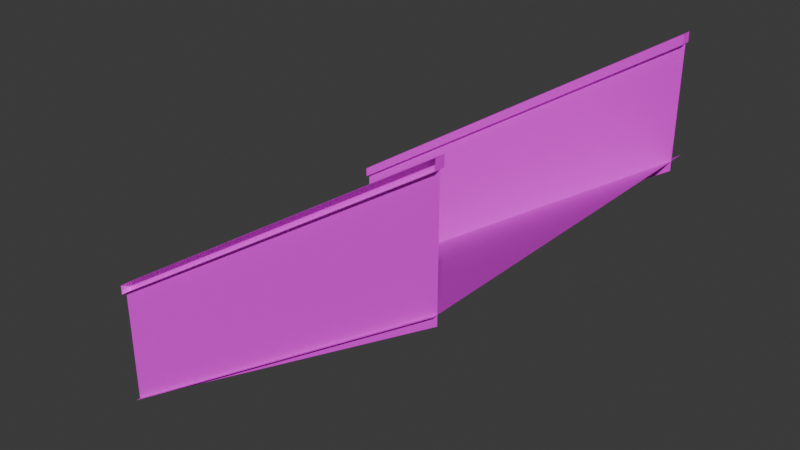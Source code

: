 # Source: stairs.blend  (saved by Blender 4.4.30; exported with 4.5.12 LTS)
import bpy
from mathutils import Matrix  # noqa: F401  (used for matrix-valued properties, if any)

bpy.ops.wm.read_factory_settings(use_empty=True)
scene = bpy.context.scene
scene.name = 'Scene'

# ---- images (referenced by path relative to the original .blend; pixels are not part of the script)
import os
ASSET_DIR = os.environ.get("B2B_ASSET_DIR", "")  # directory of the original .blend (textures are referenced by path, not embedded)
HERE = os.path.dirname(os.path.abspath(__file__))  # packed textures are extracted next to this script under _unpacked/

def load_image(name, relpath, width, height, colorspace="sRGB"):
    """Load a texture the original file referenced (path relative to the .blend, or extracted next to this script)."""
    p = next((c for c in (os.path.join(HERE, relpath), os.path.join(ASSET_DIR, relpath)) if relpath and os.path.exists(c)), "")
    if p:
        img = bpy.data.images.load(p, check_existing=True)
        img.name = name
    else:  # same state as the original file: an image datablock whose file is absent (Cycles renders it pink)
        img = bpy.data.images.new(name, width, height)
        img.source = "FILE"
        img.filepath = "//" + (relpath or name)
    img.colorspace_settings.name = colorspace
    return img
img_hostel_stairs_window_png = load_image('hostel_stairs_window.png', 'hostel_stairs_window.png', 1024, 1024, 'sRGB')
img_hostel_floors_and_walls_png = load_image('hostel_floors_and_walls.png', 'hostel_floors_and_walls.png', 1024, 1024, 'sRGB')

# ---- materials (node trees are filled in below, after node groups)
mat_hostel_window_stairs = bpy.data.materials.new('hostel_window_stairs')
mat_hostel_walls = bpy.data.materials.new('hostel_walls')

# ---- material node trees
mat_hostel_window_stairs.use_nodes = True; mat_hostel_window_stairs.node_tree.nodes.clear()
_N = mat_hostel_window_stairs.node_tree.nodes; _L = mat_hostel_window_stairs.node_tree.links
n0 = _N.new('ShaderNodeOutputMaterial'); n0.name = 'Material Output'; n0.location = (245, 302)
n1 = _N.new('ShaderNodeBsdfPrincipled'); n1.name = 'Principled BSDF'; n1.location = (-45, 302)
n1.inputs[2].default_value = 1.0
n2 = _N.new('ShaderNodeTexImage'); n2.name = 'Image Texture'; n2.location = (-335, 280)
n2.image = img_hostel_stairs_window_png
n2.interpolation = 'Closest'
_L.new(n1.outputs[0], n0.inputs[0])
_L.new(n2.outputs[0], n1.inputs[0])
_L.new(n2.outputs[1], n1.inputs[4])
n0.is_active_output = True
mat_hostel_walls.use_nodes = True; mat_hostel_walls.node_tree.nodes.clear()
_N = mat_hostel_walls.node_tree.nodes; _L = mat_hostel_walls.node_tree.links
n0 = _N.new('ShaderNodeOutputMaterial'); n0.name = 'Material Output'; n0.location = (300, 300)
n1 = _N.new('ShaderNodeBsdfDiffuse'); n1.name = 'Diffuse BSDF'; n1.location = (10, 300)
n1.inputs[1].default_value = 1.0
n2 = _N.new('ShaderNodeTexImage'); n2.name = 'Image Texture'; n2.location = (-280, 278)
n2.image = img_hostel_floors_and_walls_png
n2.interpolation = 'Closest'
_L.new(n1.outputs[0], n0.inputs[0])
_L.new(n2.outputs[0], n1.inputs[0])
n0.is_active_output = True

# ---- world
world_world = bpy.data.worlds.new('World'); scene.world = world_world
world_world.use_nodes = True; world_world.node_tree.nodes.clear()
_N = world_world.node_tree.nodes; _L = world_world.node_tree.links
n0 = _N.new('ShaderNodeOutputWorld'); n0.name = 'World Output'; n0.location = (300, 300)
n1 = _N.new('ShaderNodeBackground'); n1.name = 'Background'; n1.location = (10, 300)
n1.inputs[0].default_value = (0.05088, 0.05088, 0.05088, 1.0)
_L.new(n1.outputs[0], n0.inputs[0])
n0.is_active_output = True
world_world.color = (0.05088, 0.05088, 0.05088)
world_world.sun_shadow_jitter_overblur = 0.0

# ---- meshes
me_cube_049 = bpy.data.meshes.new('Cube.049')
me_cube_049.from_pydata([(-0.38, -0.3695, -0.4082), (-0.38, 0.3945, -0.4082), (0.38, -0.3695, 0.09176), (0.38, 0.3945, 0.09176), (2.421e-08, 0.3945, -0.1582), (2.421e-08, -0.3695, -0.1582), (0.38, 0.3445, 0.3218), (-0.38, 0.3445, -0.1382), (0.38, 0.3645, 0.3218), (-0.38, 0.3645, -0.1382), (-0.38, 0.3645, -0.1582), (0.38, 0.3445, 0.3418), (-0.38, 0.3445, -0.1582), (0.38, 0.3645, 0.3418), (0.38, 0.354, 0.07176), (-0.38, 0.354, -0.1582), (0.38, 0.354, 0.3218), (-0.38, 0.354, -0.4082), (-5.588e-09, 0.354, -0.1682), (-5.588e-09, 0.354, 0.08176), (0.38, -0.3499, 0.3218), (-0.38, -0.3499, -0.1382), (0.38, -0.3699, 0.3218), (-0.38, -0.3699, -0.1382), (-0.38, -0.3699, -0.1582), (0.38, -0.3499, 0.3418), (-0.38, -0.3499, -0.1582), (0.38, -0.3699, 0.3418), (0.38, -0.3594, 0.07176), (-0.38, -0.3594, -0.1582), (0.38, -0.3594, 0.3218), (-0.38, -0.3594, -0.4082), (-5.588e-09, -0.3594, -0.1682), (-5.588e-09, -0.3594, 0.08176)], [], [(4, 1, 0, 5), (3, 4, 5, 2), (9, 10, 12, 7), (8, 10, 12, 6), (11, 6, 8, 13), (7, 11, 6, 12), (13, 11, 7, 9), (19, 18, 14, 16), (15, 17, 18, 19), (23, 21, 26, 24), (22, 24, 26, 20), (25, 27, 22, 20), (21, 25, 20, 26), (27, 25, 21, 23), (33, 30, 28, 32), (29, 33, 32, 31)])
_uv = me_cube_049.uv_layers.new(name='UVMap')
_uv.uv.foreach_set('vector', [0.5, 0.5, 0.5, 0.9999, 9.164e-05, 0.9999, 9.164e-05, 0.5, 0.5, 0.5, 0.5, 0.9844, 9.164e-05, 0.9844, 9.164e-05, 0.5, 0.5597, 0.3773, 0.5597, 0.4176, 0.5194, 0.4176, 0.5194, 0.3773, 0.5684, 0.3994, 0.9316, 0.3994, 0.9316, 0.4209, 0.5684, 0.4209, 0.5594, 0.4168, 0.5227, 0.4168, 0.5227, 0.3801, 0.5594, 0.3801, 0.5743, 0.397, 0.9277, 0.397, 0.916, 0.4155, 0.5625, 0.4155, 0.9375, 0.3951, 0.9375, 0.4174, 0.5625, 0.4174, 0.5625, 0.3951, 0.9355, 0.3984, 0.9355, 0.002424, 0.5586, 0.002424, 0.5586, 0.3984, 0.5586, 0.3984, 0.5586, 0.002424, 0.9375, 0.002424, 0.9375, 0.3984, 0.5597, 0.3773, 0.5194, 0.3773, 0.5194, 0.4176, 0.5597, 0.4176, 0.5684, 0.3994, 0.9316, 0.3994, 0.9316, 0.4209, 0.5684, 0.4209, 0.5594, 0.4168, 0.5594, 0.3801, 0.5227, 0.3801, 0.5227, 0.4168, 0.5743, 0.397, 0.9277, 0.397, 0.916, 0.4155, 0.5625, 0.4155, 0.9375, 0.3951, 0.9375, 0.4174, 0.5625, 0.4174, 0.5625, 0.3951, 0.9355, 0.3984, 0.5586, 0.3984, 0.5586, 0.002424, 0.9355, 0.002424, 0.5586, 0.3984, 0.9375, 0.3984, 0.9375, 0.002424, 0.5586, 0.002424])
me_cube_049.materials.append(mat_hostel_window_stairs)
me_cube_049.materials.append(mat_hostel_walls)
me_cube_049.update()

# ---- objects
ob_stairs = bpy.data.objects.new('stairs', me_cube_049)

# ---- transforms, parenting, visibility, modifiers, constraints
ob_stairs.location = (0.02, -0.0005438, 0.4082)

# ---- collection membership
scene.collection.objects.link(ob_stairs)

# ---- scene / render settings (as saved in the file)
scene.frame_start = 1; scene.frame_end = 250; scene.frame_set(1)
scene.render.engine = 'BLENDER_EEVEE_NEXT'
bpy.context.view_layer.update()

# ---- added for rendering (the .blend has no active camera and no usable light): camera, sun
cam_auto = bpy.data.cameras.new('AutoCamera')
cam_auto.lens = 50.0
cam_auto.sensor_width = 36.0
cam_auto.clip_end = 1000.0
ob_auto_camera = bpy.data.objects.new('AutoCamera', cam_auto)
scene.collection.objects.link(ob_auto_camera)
ob_auto_camera.location = (1.23501, -1.44624, 1.34701)
ob_auto_camera.rotation_euler = (1.09748, -7.21219e-08, 0.694738)
scene.camera = ob_auto_camera
light_auto_sun = bpy.data.lights.new('AutoSun', 'SUN')
light_auto_sun.energy = 3.0
light_auto_sun.angle = 0.0523599
ob_auto_sun = bpy.data.objects.new('AutoSun', light_auto_sun)
scene.collection.objects.link(ob_auto_sun)
ob_auto_sun.rotation_euler = (0.872665, 0.174533, 0.523599)
bpy.context.view_layer.update()
